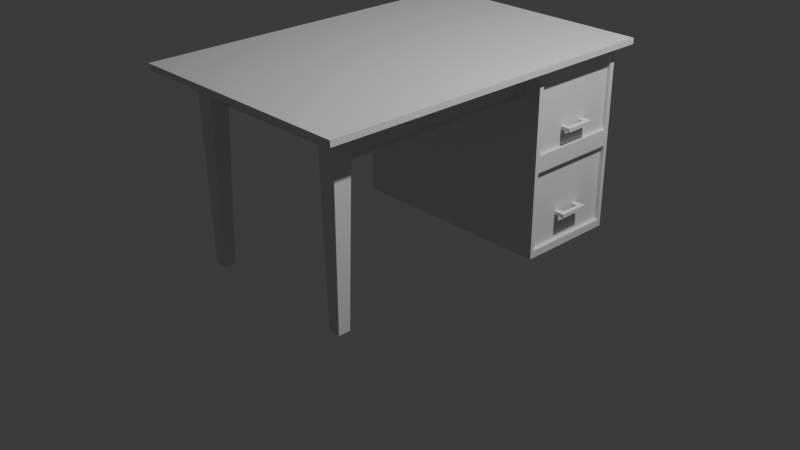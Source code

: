 # Source: Desk.blend  (saved by Blender 5.2.45; exported with 4.5.12 LTS)
import bpy
from mathutils import Matrix  # noqa: F401  (used for matrix-valued properties, if any)

bpy.ops.wm.read_factory_settings(use_empty=True)
scene = bpy.context.scene
scene.name = 'Scene'

# ---- collections
col_collection = bpy.data.collections.new('Collection'); scene.collection.children.link(col_collection)

# ---- materials (node trees are filled in below, after node groups)
mat_material = bpy.data.materials.new('Material')
mat_material.alpha_threshold = 0.0
mat_material.use_backface_culling_lightprobe_volume = False
mat_material.roughness = 0.5
mat_material.line_color = (0.0, 0.0, 0.0, 1.0)

# ---- material node trees
mat_material.use_nodes = True; mat_material.node_tree.nodes.clear()
_N = mat_material.node_tree.nodes; _L = mat_material.node_tree.links
n0 = _N.new('ShaderNodeOutputMaterial'); n0.name = 'Material Output'; n0.location = (200, 100)
n1 = _N.new('ShaderNodeBsdfPrincipled'); n1.name = 'Principled BSDF'; n1.location = (-200, 100)
n1.inputs[10].default_value = 0.005
_L.new(n1.outputs[0], n0.inputs[0])
n0.is_active_output = True

# ---- world
world_world = bpy.data.worlds.new('World'); scene.world = world_world
world_world.use_nodes = True; world_world.node_tree.nodes.clear()
_N = world_world.node_tree.nodes; _L = world_world.node_tree.links
n0 = _N.new('ShaderNodeOutputWorld'); n0.name = 'World Output'; n0.location = (200, 100)
n1 = _N.new('ShaderNodeBackground'); n1.name = 'Background'; n1.location = (-200, 100)
n1.inputs[0].default_value = (0.05088, 0.05088, 0.05088, 1.0)
_L.new(n1.outputs[0], n0.inputs[0])
n0.is_active_output = True
world_world.color = (0.05088, 0.05088, 0.05088)
world_world.sun_shadow_jitter_overblur = 0.0

# ---- cameras
cam_camera = bpy.data.cameras.new('Camera')
cam_camera.clip_end = 100.0
cam_camera.ortho_scale = 7.314

# ---- lights
light_light = bpy.data.lights.new('Light', 'POINT')
light_light.energy = 1000.0
light_light.shadow_soft_size = 0.1

# ---- meshes
me_cube = bpy.data.meshes.new('Cube')
me_cube.from_pydata([(1.0, 1.0, 1.0), (1.0, 1.0, -1.0), (1.0, -1.0, 1.0), (1.0, -1.0, -1.0), (-1.0, 1.0, 1.0), (-1.0, 1.0, -1.0), (-1.0, -1.0, 1.0), (-1.0, -1.0, -1.0)], [], [(0, 4, 6, 2), (3, 2, 6, 7), (7, 6, 4, 5), (5, 1, 3, 7), (1, 0, 2, 3), (5, 4, 0, 1)])
_uv = me_cube.uv_layers.new(name='UVMap')
_uv.uv.foreach_set('vector', [0.625, 0.5, 0.875, 0.5, 0.875, 0.75, 0.625, 0.75, 0.375, 0.75, 0.625, 0.75, 0.625, 1.0, 0.375, 1.0, 0.375, 0.0, 0.625, 0.0, 0.625, 0.25, 0.375, 0.25, 0.125, 0.5, 0.375, 0.5, 0.375, 0.75, 0.125, 0.75, 0.375, 0.5, 0.625, 0.5, 0.625, 0.75, 0.375, 0.75, 0.375, 0.25, 0.625, 0.25, 0.625, 0.5, 0.375, 0.5])
me_cube.materials.append(mat_material)
me_cube.use_mirror_vertex_groups = False
me_cube.update()
me_cube_001 = bpy.data.meshes.new('Cube.001')
me_cube_001.from_pydata([(-1.0, 1.0, 1.0), (1.0, 1.0, 1.0), (-0.9389, 0.9389, 0.6547), (0.9389, 0.9389, 0.6547), (-1.0, 22.37, 1.0), (0.5714, 21.83, 0.9634), (-0.9389, 22.31, 0.6547), (0.5232, 21.78, 0.6913), (-18.12, 1.0, 1.0), (-18.06, 0.9389, 0.6547), (-18.12, 22.37, 1.0), (-18.06, 22.31, 0.6547), (-1.0, 1.0, 1.0), (1.0, 1.0, 1.0), (-0.9389, 0.9389, 0.6547), (0.9389, 0.9389, 0.6547), (0.5232, 1.483, 0.6913), (0.5714, 1.531, 0.9634), (1.0, 22.37, 1.0), (0.9389, 22.31, 0.6547)], [(12, 13), (12, 14), (13, 15), (14, 15)], [(4, 6, 11, 10), (6, 4, 18, 19), (3, 2, 6, 19), (0, 1, 18, 4), (17, 16, 7, 5), (9, 8, 10, 11), (2, 0, 8, 9), (0, 4, 10, 8), (6, 2, 9, 11), (16, 17, 1, 3), (5, 7, 19, 18), (7, 16, 3, 19), (17, 5, 18, 1)])
_uv = me_cube_001.uv_layers.new(name='UVMap')
_uv.uv.foreach_set('vector', [0.625, 0.25, 0.5818, 0.25, 0.5818, 0.25, 0.625, 0.25, 0.5818, 0.25, 0.625, 0.25, 0.625, 0.5, 0.5818, 0.5, 0.5818, 0.5, 0.5818, 0.25, 0.5818, 0.25, 0.5818, 0.5, 0.875, 0.5, 0.625, 0.5, 0.625, 0.5, 0.875, 0.5, 0.6204, 0.5, 0.5864, 0.5, 0.5864, 0.5, 0.6204, 0.5, 0.5818, 0.25, 0.625, 0.25, 0.625, 0.25, 0.5818, 0.25, 0.5818, 0.25, 0.625, 0.25, 0.625, 0.25, 0.5818, 0.25, 0.875, 0.5, 0.875, 0.5, 0.875, 0.5, 0.875, 0.5, 0.5818, 0.25, 0.5818, 0.25, 0.5818, 0.25, 0.5818, 0.25, 0.5864, 0.5, 0.6204, 0.5, 0.625, 0.5, 0.5818, 0.5, 0.6204, 0.5, 0.5864, 0.5, 0.5818, 0.5, 0.625, 0.5, 0.5864, 0.5, 0.5864, 0.5, 0.5818, 0.5, 0.5818, 0.5, 0.6204, 0.5, 0.6204, 0.5, 0.625, 0.5, 0.625, 0.5])
me_cube_001.update()
me_cube_002 = bpy.data.meshes.new('Cube.002')
me_cube_002.from_pydata([(7.972, -16.01, -2.021), (7.618, -16.37, -0.02109), (7.972, -14.72, -2.021), (7.618, -14.37, -0.02109), (9.263, -16.01, -2.021), (9.618, -16.37, -0.02109), (9.263, -14.72, -2.021), (9.618, -14.37, -0.02109), (7.679, -16.31, -0.3663), (7.679, -14.43, -0.3663), (9.556, -14.43, -0.3663), (9.556, -16.31, -0.3663)], [], [(8, 1, 3, 9), (10, 7, 5, 11), (11, 5, 1, 8), (2, 6, 4, 0), (4, 11, 8, 0), (6, 10, 11, 4), (2, 9, 10, 6), (0, 8, 9, 2)])
_uv = me_cube_002.uv_layers.new(name='UVMap')
_uv.uv.foreach_set('vector', [0.5818, 0.0, 0.625, 0.0, 0.625, 0.25, 0.5818, 0.25, 0.5818, 0.5, 0.625, 0.5, 0.625, 0.75, 0.5818, 0.75, 0.5818, 0.75, 0.625, 0.75, 0.625, 1.0, 0.5818, 1.0, 0.125, 0.5, 0.375, 0.5, 0.375, 0.75, 0.125, 0.75, 0.375, 0.75, 0.5818, 0.75, 0.5818, 1.0, 0.375, 1.0, 0.375, 0.5, 0.5818, 0.5, 0.5818, 0.75, 0.375, 0.75, 0.375, 0.25, 0.5818, 0.25, 0.5818, 0.5, 0.375, 0.5, 0.375, 0.0, 0.5818, 0.0, 0.5818, 0.25, 0.375, 0.25])
me_cube_002.update()
me_cube_003 = bpy.data.meshes.new('Cube.003')
me_cube_003.from_pydata([(-1.0, -1.0, -1.0), (-1.0, -1.0, 1.0), (-1.0, 1.0, -1.0), (-1.0, 1.0, 1.0), (1.0, -0.9186, -0.9186), (1.0, -0.9017, 0.9017), (1.0, 0.9186, -0.9186), (1.0, 0.9017, 0.9017), (-1.0, -1.0, 0.0), (-1.0, 1.0, 0.0), (1.0, 0.9017, 0.09827), (1.0, -0.9017, 0.09827), (1.0, 1.0, 1.0), (1.0, -1.0, 1.0), (1.0, 0.9186, -0.08142), (1.0, -0.9186, -0.08142), (0.969, 0.9017, 0.9017), (0.969, -0.9017, 0.9017), (0.969, 0.9017, 0.09827), (0.969, -0.9017, 0.09827), (1.0, 1.0, 0.0), (1.0, 1.0, -1.0), (1.0, -1.0, -1.0), (1.0, -1.0, 0.0), (0.9627, 0.9186, -0.08142), (0.9627, 0.9186, -0.9186), (0.9627, -0.9186, -0.9186), (0.9627, -0.9186, -0.08142)], [], [(8, 1, 3, 9), (9, 3, 12, 20), (10, 7, 16, 18), (23, 13, 1, 8), (2, 21, 22, 0), (12, 3, 1, 13), (22, 23, 8, 0), (15, 4, 26, 27), (2, 9, 20, 21), (0, 8, 9, 2), (5, 7, 12, 13), (7, 10, 20, 12), (11, 5, 13, 23), (10, 11, 23, 20), (18, 16, 17, 19), (5, 11, 19, 17), (7, 5, 17, 16), (11, 10, 18, 19), (14, 6, 21, 20), (6, 4, 22, 21), (4, 15, 23, 22), (15, 14, 20, 23), (25, 24, 27, 26), (6, 14, 24, 25), (14, 15, 27, 24), (4, 6, 25, 26)])
_uv = me_cube_003.uv_layers.new(name='UVMap')
_uv.uv.foreach_set('vector', [0.5, 0.0, 0.625, 0.0, 0.625, 0.25, 0.5, 0.25, 0.5, 0.25, 0.625, 0.25, 0.625, 0.5, 0.5, 0.5, 0.5123, 0.5123, 0.6127, 0.5123, 0.6127, 0.5123, 0.5123, 0.5123, 0.5, 0.75, 0.625, 0.75, 0.625, 1.0, 0.5, 1.0, 0.125, 0.5, 0.375, 0.5, 0.375, 0.75, 0.125, 0.75, 0.625, 0.5, 0.875, 0.5, 0.875, 0.75, 0.625, 0.75, 0.375, 0.75, 0.5, 0.75, 0.5, 1.0, 0.375, 1.0, 0.4898, 0.7398, 0.3852, 0.7398, 0.3852, 0.7398, 0.4898, 0.7398, 0.375, 0.25, 0.5, 0.25, 0.5, 0.5, 0.375, 0.5, 0.375, 0.0, 0.5, 0.0, 0.5, 0.25, 0.375, 0.25, 0.6127, 0.7377, 0.6127, 0.5123, 0.625, 0.5, 0.625, 0.75, 0.6127, 0.5123, 0.5123, 0.5123, 0.5, 0.5, 0.625, 0.5, 0.5123, 0.7377, 0.6127, 0.7377, 0.625, 0.75, 0.5, 0.75, 0.5123, 0.5123, 0.5123, 0.7377, 0.5, 0.75, 0.5, 0.5, 0.5123, 0.5123, 0.6127, 0.5123, 0.6127, 0.7377, 0.5123, 0.7377, 0.6127, 0.7377, 0.5123, 0.7377, 0.5123, 0.7377, 0.6127, 0.7377, 0.6127, 0.5123, 0.6127, 0.7377, 0.6127, 0.7377, 0.6127, 0.5123, 0.5123, 0.7377, 0.5123, 0.5123, 0.5123, 0.5123, 0.5123, 0.7377, 0.4898, 0.5102, 0.3852, 0.5102, 0.375, 0.5, 0.5, 0.5, 0.3852, 0.5102, 0.3852, 0.7398, 0.375, 0.75, 0.375, 0.5, 0.3852, 0.7398, 0.4898, 0.7398, 0.5, 0.75, 0.375, 0.75, 0.4898, 0.7398, 0.4898, 0.5102, 0.5, 0.5, 0.5, 0.75, 0.3852, 0.5102, 0.4898, 0.5102, 0.4898, 0.7398, 0.3852, 0.7398, 0.3852, 0.5102, 0.4898, 0.5102, 0.4898, 0.5102, 0.3852, 0.5102, 0.4898, 0.5102, 0.4898, 0.7398, 0.4898, 0.7398, 0.4898, 0.5102, 0.3852, 0.7398, 0.3852, 0.5102, 0.3852, 0.5102, 0.3852, 0.7398])
me_cube_003.update()
me_cube_004 = bpy.data.meshes.new('Cube.004')
me_cube_004.from_pydata([(-1.0, -1.0, -1.0), (-1.0, -1.0, 1.0), (-1.0, 1.0, -1.0), (-1.0, 1.0, 1.0), (1.0, -1.0, -1.0), (1.0, -1.0, 1.0), (1.0, 1.0, -1.0), (1.0, 1.0, 1.0), (-1.0, 0.5915, 1.0), (1.0, 0.5915, -1.0), (-1.0, 0.5915, -1.0), (1.0, 0.5915, 1.0), (-1.0, -0.5915, -1.0), (1.0, -0.5915, 1.0), (-1.0, -0.5915, 1.0), (1.0, -0.5915, -1.0), (-3.8, -0.6324, -0.8), (-3.8, -0.9592, -0.8), (-3.8, -0.9592, 0.8), (-3.8, -0.6324, 0.8), (-3.8, 0.6324, 0.8), (-3.8, 0.9592, 0.8), (-3.8, 0.9592, -0.8), (-3.8, 0.6324, -0.8)], [], [(2, 3, 7, 6), (14, 8, 10, 12), (11, 13, 15, 9), (15, 12, 10, 9), (12, 15, 4, 0), (4, 5, 1, 0), (15, 13, 5, 4), (13, 14, 1, 5), (3, 2, 22, 21), (7, 3, 8, 11), (2, 6, 9, 10), (6, 7, 11, 9), (0, 1, 18, 17), (14, 13, 11, 8), (18, 19, 16, 17), (14, 12, 16, 19), (12, 0, 17, 16), (1, 14, 19, 18), (23, 20, 21, 22), (10, 8, 20, 23), (2, 10, 23, 22), (8, 3, 21, 20)])
_uv = me_cube_004.uv_layers.new(name='UVMap')
_uv.uv.foreach_set('vector', [0.375, 0.25, 0.625, 0.25, 0.625, 0.5, 0.375, 0.5, 0.625, 0.05106, 0.625, 0.1989, 0.375, 0.1989, 0.375, 0.05106, 0.625, 0.5511, 0.625, 0.6989, 0.375, 0.6989, 0.375, 0.5511, 0.375, 0.6989, 0.125, 0.6989, 0.125, 0.5511, 0.375, 0.5511, 0.125, 0.6989, 0.375, 0.6989, 0.375, 0.75, 0.125, 0.75, 0.375, 0.75, 0.625, 0.75, 0.625, 1.0, 0.375, 1.0, 0.375, 0.6989, 0.625, 0.6989, 0.625, 0.75, 0.375, 0.75, 0.625, 0.6989, 0.875, 0.6989, 0.875, 0.75, 0.625, 0.75, 0.625, 0.25, 0.375, 0.25, 0.375, 0.25, 0.625, 0.25, 0.625, 0.5, 0.875, 0.5, 0.875, 0.5511, 0.625, 0.5511, 0.125, 0.5, 0.375, 0.5, 0.375, 0.5511, 0.125, 0.5511, 0.375, 0.5, 0.625, 0.5, 0.625, 0.5511, 0.375, 0.5511, 0.375, 1.0, 0.625, 1.0, 0.625, 1.0, 0.375, 1.0, 0.875, 0.6989, 0.625, 0.6989, 0.625, 0.5511, 0.875, 0.5511, 0.625, 0.0, 0.625, 0.05106, 0.375, 0.05106, 0.375, 0.0, 0.625, 0.05106, 0.375, 0.05106, 0.375, 0.05106, 0.625, 0.05106, 0.125, 0.6989, 0.125, 0.75, 0.125, 0.75, 0.125, 0.6989, 0.875, 0.75, 0.875, 0.6989, 0.875, 0.6989, 0.875, 0.75, 0.375, 0.1989, 0.625, 0.1989, 0.625, 0.25, 0.375, 0.25, 0.375, 0.1989, 0.625, 0.1989, 0.625, 0.1989, 0.375, 0.1989, 0.125, 0.5, 0.125, 0.5511, 0.125, 0.5511, 0.125, 0.5, 0.875, 0.5511, 0.875, 0.5, 0.875, 0.5, 0.875, 0.5511])
me_cube_004.update()
me_cube_005 = bpy.data.meshes.new('Cube.005')
me_cube_005.from_pydata([(-1.0, -1.0, -1.0), (-1.0, -1.0, 1.0), (-1.0, 1.0, -1.0), (-1.0, 1.0, 1.0), (1.0, -1.0, -1.0), (1.0, -1.0, 1.0), (1.0, 1.0, -1.0), (1.0, 1.0, 1.0), (-1.0, 0.5915, 1.0), (1.0, 0.5915, -1.0), (-1.0, 0.5915, -1.0), (1.0, 0.5915, 1.0), (-1.0, -0.5915, -1.0), (1.0, -0.5915, 1.0), (-1.0, -0.5915, 1.0), (1.0, -0.5915, -1.0), (-3.8, -0.6324, -0.8), (-3.8, -0.9592, -0.8), (-3.8, -0.9592, 0.8), (-3.8, -0.6324, 0.8), (-3.8, 0.6324, 0.8), (-3.8, 0.9592, 0.8), (-3.8, 0.9592, -0.8), (-3.8, 0.6324, -0.8)], [], [(2, 3, 7, 6), (14, 8, 10, 12), (11, 13, 15, 9), (15, 12, 10, 9), (12, 15, 4, 0), (4, 5, 1, 0), (15, 13, 5, 4), (13, 14, 1, 5), (3, 2, 22, 21), (7, 3, 8, 11), (2, 6, 9, 10), (6, 7, 11, 9), (0, 1, 18, 17), (14, 13, 11, 8), (18, 19, 16, 17), (14, 12, 16, 19), (12, 0, 17, 16), (1, 14, 19, 18), (23, 20, 21, 22), (10, 8, 20, 23), (2, 10, 23, 22), (8, 3, 21, 20)])
_uv = me_cube_005.uv_layers.new(name='UVMap')
_uv.uv.foreach_set('vector', [0.375, 0.25, 0.625, 0.25, 0.625, 0.5, 0.375, 0.5, 0.625, 0.05106, 0.625, 0.1989, 0.375, 0.1989, 0.375, 0.05106, 0.625, 0.5511, 0.625, 0.6989, 0.375, 0.6989, 0.375, 0.5511, 0.375, 0.6989, 0.125, 0.6989, 0.125, 0.5511, 0.375, 0.5511, 0.125, 0.6989, 0.375, 0.6989, 0.375, 0.75, 0.125, 0.75, 0.375, 0.75, 0.625, 0.75, 0.625, 1.0, 0.375, 1.0, 0.375, 0.6989, 0.625, 0.6989, 0.625, 0.75, 0.375, 0.75, 0.625, 0.6989, 0.875, 0.6989, 0.875, 0.75, 0.625, 0.75, 0.625, 0.25, 0.375, 0.25, 0.375, 0.25, 0.625, 0.25, 0.625, 0.5, 0.875, 0.5, 0.875, 0.5511, 0.625, 0.5511, 0.125, 0.5, 0.375, 0.5, 0.375, 0.5511, 0.125, 0.5511, 0.375, 0.5, 0.625, 0.5, 0.625, 0.5511, 0.375, 0.5511, 0.375, 1.0, 0.625, 1.0, 0.625, 1.0, 0.375, 1.0, 0.875, 0.6989, 0.625, 0.6989, 0.625, 0.5511, 0.875, 0.5511, 0.625, 0.0, 0.625, 0.05106, 0.375, 0.05106, 0.375, 0.0, 0.625, 0.05106, 0.375, 0.05106, 0.375, 0.05106, 0.625, 0.05106, 0.125, 0.6989, 0.125, 0.75, 0.125, 0.75, 0.125, 0.6989, 0.875, 0.75, 0.875, 0.6989, 0.875, 0.6989, 0.875, 0.75, 0.375, 0.1989, 0.625, 0.1989, 0.625, 0.25, 0.375, 0.25, 0.375, 0.1989, 0.625, 0.1989, 0.625, 0.1989, 0.375, 0.1989, 0.125, 0.5, 0.125, 0.5511, 0.125, 0.5511, 0.125, 0.5, 0.875, 0.5511, 0.875, 0.5, 0.875, 0.5, 0.875, 0.5511])
me_cube_005.update()
me_cube_006 = bpy.data.meshes.new('Cube.006')
me_cube_006.from_pydata([(-1.0, -1.0, -1.0), (-1.0, -1.0, 1.0), (-1.0, 1.0, -1.0), (-1.0, 1.0, 1.0), (1.0, -1.0, -1.0), (1.0, -1.0, 1.0), (1.0, 1.0, -1.0), (1.0, 1.0, 1.0), (-1.0, 0.5915, 1.0), (1.0, 0.5915, -1.0), (-1.0, 0.5915, -1.0), (1.0, 0.5915, 1.0), (-1.0, -0.5915, -1.0), (1.0, -0.5915, 1.0), (-1.0, -0.5915, 1.0), (1.0, -0.5915, -1.0), (-3.8, -0.6324, -0.8), (-3.8, -0.9592, -0.8), (-3.8, -0.9592, 0.8), (-3.8, -0.6324, 0.8), (-3.8, 0.6324, 0.8), (-3.8, 0.9592, 0.8), (-3.8, 0.9592, -0.8), (-3.8, 0.6324, -0.8)], [], [(2, 3, 7, 6), (14, 8, 10, 12), (11, 13, 15, 9), (15, 12, 10, 9), (12, 15, 4, 0), (4, 5, 1, 0), (15, 13, 5, 4), (13, 14, 1, 5), (3, 2, 22, 21), (7, 3, 8, 11), (2, 6, 9, 10), (6, 7, 11, 9), (0, 1, 18, 17), (14, 13, 11, 8), (18, 19, 16, 17), (14, 12, 16, 19), (12, 0, 17, 16), (1, 14, 19, 18), (23, 20, 21, 22), (10, 8, 20, 23), (2, 10, 23, 22), (8, 3, 21, 20)])
_uv = me_cube_006.uv_layers.new(name='UVMap')
_uv.uv.foreach_set('vector', [0.375, 0.25, 0.625, 0.25, 0.625, 0.5, 0.375, 0.5, 0.625, 0.05106, 0.625, 0.1989, 0.375, 0.1989, 0.375, 0.05106, 0.625, 0.5511, 0.625, 0.6989, 0.375, 0.6989, 0.375, 0.5511, 0.375, 0.6989, 0.125, 0.6989, 0.125, 0.5511, 0.375, 0.5511, 0.125, 0.6989, 0.375, 0.6989, 0.375, 0.75, 0.125, 0.75, 0.375, 0.75, 0.625, 0.75, 0.625, 1.0, 0.375, 1.0, 0.375, 0.6989, 0.625, 0.6989, 0.625, 0.75, 0.375, 0.75, 0.625, 0.6989, 0.875, 0.6989, 0.875, 0.75, 0.625, 0.75, 0.625, 0.25, 0.375, 0.25, 0.375, 0.25, 0.625, 0.25, 0.625, 0.5, 0.875, 0.5, 0.875, 0.5511, 0.625, 0.5511, 0.125, 0.5, 0.375, 0.5, 0.375, 0.5511, 0.125, 0.5511, 0.375, 0.5, 0.625, 0.5, 0.625, 0.5511, 0.375, 0.5511, 0.375, 1.0, 0.625, 1.0, 0.625, 1.0, 0.375, 1.0, 0.875, 0.6989, 0.625, 0.6989, 0.625, 0.5511, 0.875, 0.5511, 0.625, 0.0, 0.625, 0.05106, 0.375, 0.05106, 0.375, 0.0, 0.625, 0.05106, 0.375, 0.05106, 0.375, 0.05106, 0.625, 0.05106, 0.125, 0.6989, 0.125, 0.75, 0.125, 0.75, 0.125, 0.6989, 0.875, 0.75, 0.875, 0.6989, 0.875, 0.6989, 0.875, 0.75, 0.375, 0.1989, 0.625, 0.1989, 0.625, 0.25, 0.375, 0.25, 0.375, 0.1989, 0.625, 0.1989, 0.625, 0.1989, 0.375, 0.1989, 0.125, 0.5, 0.125, 0.5511, 0.125, 0.5511, 0.125, 0.5, 0.875, 0.5511, 0.875, 0.5, 0.875, 0.5, 0.875, 0.5511])
me_cube_006.update()

# ---- objects
ob_cube = bpy.data.objects.new('Cube', me_cube)
ob_light = bpy.data.objects.new('Light', light_light)
ob_camera = bpy.data.objects.new('Camera', cam_camera)
ob_cube_001 = bpy.data.objects.new('Cube.001', me_cube_001)
ob_cube_002 = bpy.data.objects.new('Cube.002', me_cube_002)
ob_cube_003 = bpy.data.objects.new('Cube.003', me_cube_003)
ob_cube_004 = bpy.data.objects.new('Cube.004', me_cube_004)
ob_cube_005 = bpy.data.objects.new('Cube.005', me_cube_005)
ob_cube_006 = bpy.data.objects.new('Cube.006', me_cube_006)

# ---- transforms, parenting, visibility, modifiers, constraints
ob_cube.location = (0.0, 0.0, 1.739)
ob_cube.scale = (1.282, 1.929, 0.03082)
ob_cube.lock_rotations_4d = False
ob_cube.empty_display_type = 'ARROWS'
ob_cube.lineart.crease_threshold = 0.0
ob_light.location = (4.076, 1.005, 5.904)
ob_light.rotation_euler = (0.6503, 0.05522, 1.866)
ob_light.lock_rotations_4d = False
ob_light.empty_display_type = 'ARROWS'
ob_light.color = (0.0, 0.0, 0.0, 0.0)
ob_light.lineart.crease_threshold = 0.0
ob_camera.location = (7.359, -6.926, 4.958)
ob_camera.rotation_euler = (1.109, 0.0, 0.8149)
ob_camera.lock_rotations_4d = False
ob_camera.empty_display_type = 'ARROWS'
ob_camera.color = (0.0, 0.0, 0.0, 0.0)
ob_camera.display_type = 'WIRE'
ob_camera.lineart.crease_threshold = 0.0
ob_cube_001.location = (0.8618, -1.537, 0.7174)
ob_cube_001.scale = (0.1, 0.1, 1.0)
ob_cube_002.location = (0.0, -1.192e-07, 1.739)
ob_cube_002.scale = (0.1, 0.1, 1.0)
_m = ob_cube_002.modifiers.new('Mirror', 'MIRROR')
ob_cube_003.location = (-0.009199, 1.258, 0.7251)
ob_cube_003.scale = (1.166, 0.558, 1.0)
ob_cube_004.location = (1.205, 1.258, 0.09579)
ob_cube_004.scale = (0.025, 0.1692, 0.02)
ob_cube_005.location = (1.205, 1.258, 1.013)
ob_cube_005.scale = (0.025, 0.1692, 0.02)
ob_cube_006.location = (0.9883, -0.3712, 1.545)
ob_cube_006.scale = (0.025, 0.1692, 0.02)

# ---- collection membership
col_collection.objects.link(ob_cube)
col_collection.objects.link(ob_light)
col_collection.objects.link(ob_camera)
col_collection.objects.link(ob_cube_001)
col_collection.objects.link(ob_cube_002)
col_collection.objects.link(ob_cube_003)
col_collection.objects.link(ob_cube_004)
col_collection.objects.link(ob_cube_005)
col_collection.objects.link(ob_cube_006)

# ---- scene / render settings (as saved in the file)
scene.camera = ob_camera
scene.frame_start = 1; scene.frame_end = 250; scene.frame_set(1)
scene.render.engine = 'BLENDER_EEVEE_NEXT'
scene.render.bake_bias = 0.0
scene.render.bake_samples = 0
scene.render.compositor_device = 'GPU'
scene.eevee.use_volume_custom_range = False
scene.eevee.fast_gi_thickness_near = 0.1
scene.eevee.fast_gi_thickness_far = 0.0
scene.eevee.ray_tracing_options.screen_trace_thickness = 0.1
bpy.context.view_layer.update()
